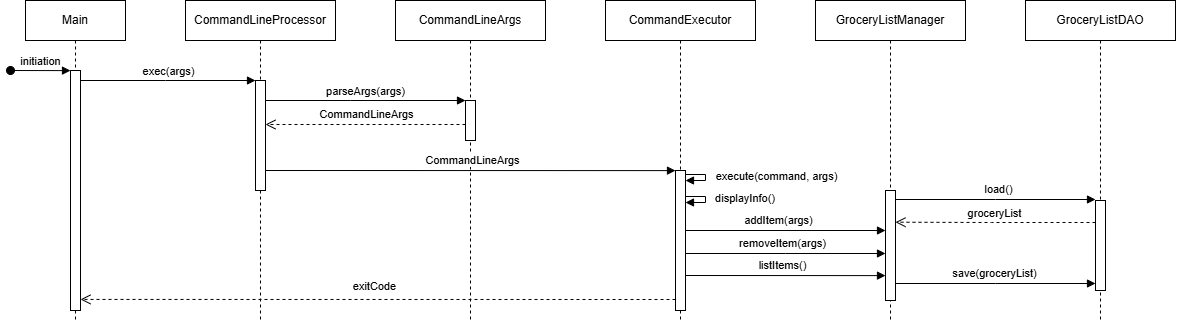

The diagram above was exported from draw.io. Its source (the exported page's mxGraphModel, read from the mxfile embedded in the PNG):
<mxGraphModel dx="275" dy="172" grid="0" gridSize="10" guides="1" tooltips="1" connect="1" arrows="1" fold="1" page="0" pageScale="1" pageWidth="850" pageHeight="1100" background="#ffffff" math="0" shadow="0">
  <root>
    <mxCell id="0" />
    <mxCell id="1" parent="0" />
    <mxCell id="aM9ryv3xv72pqoxQDRHE-1" value="Main" style="shape=umlLifeline;perimeter=lifelinePerimeter;whiteSpace=wrap;html=1;container=0;dropTarget=0;collapsible=0;recursiveResize=0;outlineConnect=0;portConstraint=eastwest;newEdgeStyle={&quot;edgeStyle&quot;:&quot;elbowEdgeStyle&quot;,&quot;elbow&quot;:&quot;vertical&quot;,&quot;curved&quot;:0,&quot;rounded&quot;:0};" parent="1" vertex="1">
      <mxGeometry x="40" y="40" width="100" height="320" as="geometry" />
    </mxCell>
    <mxCell id="aM9ryv3xv72pqoxQDRHE-2" value="" style="html=1;points=[];perimeter=orthogonalPerimeter;outlineConnect=0;targetShapes=umlLifeline;portConstraint=eastwest;newEdgeStyle={&quot;edgeStyle&quot;:&quot;elbowEdgeStyle&quot;,&quot;elbow&quot;:&quot;vertical&quot;,&quot;curved&quot;:0,&quot;rounded&quot;:0};" parent="aM9ryv3xv72pqoxQDRHE-1" vertex="1">
      <mxGeometry x="45" y="70" width="10" height="240" as="geometry" />
    </mxCell>
    <mxCell id="aM9ryv3xv72pqoxQDRHE-3" value="initiation" style="html=1;verticalAlign=bottom;startArrow=oval;endArrow=block;startSize=8;edgeStyle=elbowEdgeStyle;elbow=vertical;curved=0;rounded=0;" parent="aM9ryv3xv72pqoxQDRHE-1" target="aM9ryv3xv72pqoxQDRHE-2" edge="1">
      <mxGeometry relative="1" as="geometry">
        <mxPoint x="-15" y="70" as="sourcePoint" />
      </mxGeometry>
    </mxCell>
    <mxCell id="aM9ryv3xv72pqoxQDRHE-5" value="CommandLineProcessor" style="shape=umlLifeline;perimeter=lifelinePerimeter;whiteSpace=wrap;html=1;container=0;dropTarget=0;collapsible=0;recursiveResize=0;outlineConnect=0;portConstraint=eastwest;newEdgeStyle={&quot;edgeStyle&quot;:&quot;elbowEdgeStyle&quot;,&quot;elbow&quot;:&quot;vertical&quot;,&quot;curved&quot;:0,&quot;rounded&quot;:0};" parent="1" vertex="1">
      <mxGeometry x="200" y="40" width="150" height="320" as="geometry" />
    </mxCell>
    <mxCell id="aM9ryv3xv72pqoxQDRHE-6" value="" style="html=1;points=[];perimeter=orthogonalPerimeter;outlineConnect=0;targetShapes=umlLifeline;portConstraint=eastwest;newEdgeStyle={&quot;edgeStyle&quot;:&quot;elbowEdgeStyle&quot;,&quot;elbow&quot;:&quot;vertical&quot;,&quot;curved&quot;:0,&quot;rounded&quot;:0};" parent="aM9ryv3xv72pqoxQDRHE-5" vertex="1">
      <mxGeometry x="70" y="80" width="10" height="110" as="geometry" />
    </mxCell>
    <mxCell id="aM9ryv3xv72pqoxQDRHE-7" value="exec(args)" style="html=1;verticalAlign=bottom;endArrow=block;edgeStyle=elbowEdgeStyle;elbow=vertical;curved=0;rounded=0;" parent="1" source="aM9ryv3xv72pqoxQDRHE-2" target="aM9ryv3xv72pqoxQDRHE-6" edge="1">
      <mxGeometry x="0.0051" relative="1" as="geometry">
        <mxPoint x="195" y="130" as="sourcePoint" />
        <Array as="points">
          <mxPoint x="180" y="120" />
        </Array>
        <mxPoint as="offset" />
      </mxGeometry>
    </mxCell>
    <mxCell id="SZKW2mpqVVP-24rVdjDu-1" value="CommandLineArgs" style="shape=umlLifeline;perimeter=lifelinePerimeter;whiteSpace=wrap;html=1;container=0;dropTarget=0;collapsible=0;recursiveResize=0;outlineConnect=0;portConstraint=eastwest;newEdgeStyle={&quot;edgeStyle&quot;:&quot;elbowEdgeStyle&quot;,&quot;elbow&quot;:&quot;vertical&quot;,&quot;curved&quot;:0,&quot;rounded&quot;:0};" parent="1" vertex="1">
      <mxGeometry x="410" y="40" width="150" height="320" as="geometry" />
    </mxCell>
    <mxCell id="SZKW2mpqVVP-24rVdjDu-2" value="" style="html=1;points=[];perimeter=orthogonalPerimeter;outlineConnect=0;targetShapes=umlLifeline;portConstraint=eastwest;newEdgeStyle={&quot;edgeStyle&quot;:&quot;elbowEdgeStyle&quot;,&quot;elbow&quot;:&quot;vertical&quot;,&quot;curved&quot;:0,&quot;rounded&quot;:0};" parent="SZKW2mpqVVP-24rVdjDu-1" vertex="1">
      <mxGeometry x="70" y="100" width="10" height="40" as="geometry" />
    </mxCell>
    <mxCell id="SZKW2mpqVVP-24rVdjDu-3" value="parseArgs(args)" style="html=1;verticalAlign=bottom;endArrow=block;edgeStyle=elbowEdgeStyle;elbow=vertical;curved=0;rounded=0;" parent="1" target="SZKW2mpqVVP-24rVdjDu-2" edge="1">
      <mxGeometry relative="1" as="geometry">
        <mxPoint x="280" y="140" as="sourcePoint" />
        <Array as="points">
          <mxPoint x="365" y="140" />
        </Array>
        <mxPoint x="475" y="140" as="targetPoint" />
      </mxGeometry>
    </mxCell>
    <mxCell id="SZKW2mpqVVP-24rVdjDu-4" value="" style="html=1;verticalAlign=bottom;endArrow=open;dashed=1;endSize=8;edgeStyle=elbowEdgeStyle;elbow=horizontal;curved=0;rounded=0;" parent="1" edge="1">
      <mxGeometry relative="1" as="geometry">
        <mxPoint x="280" y="164" as="targetPoint" />
        <Array as="points">
          <mxPoint x="375" y="164" />
        </Array>
        <mxPoint x="480" y="164" as="sourcePoint" />
        <mxPoint as="offset" />
      </mxGeometry>
    </mxCell>
    <mxCell id="SZKW2mpqVVP-24rVdjDu-23" value="CommandLineArgs" style="edgeLabel;html=1;align=center;verticalAlign=middle;resizable=0;points=[];" parent="SZKW2mpqVVP-24rVdjDu-4" vertex="1" connectable="0">
      <mxGeometry x="0.296" y="3" relative="1" as="geometry">
        <mxPoint x="30" y="-13" as="offset" />
      </mxGeometry>
    </mxCell>
    <mxCell id="SZKW2mpqVVP-24rVdjDu-5" value="CommandExecutor" style="shape=umlLifeline;perimeter=lifelinePerimeter;whiteSpace=wrap;html=1;container=0;dropTarget=0;collapsible=0;recursiveResize=0;outlineConnect=0;portConstraint=eastwest;newEdgeStyle={&quot;edgeStyle&quot;:&quot;elbowEdgeStyle&quot;,&quot;elbow&quot;:&quot;vertical&quot;,&quot;curved&quot;:0,&quot;rounded&quot;:0};" parent="1" vertex="1">
      <mxGeometry x="620" y="40" width="150" height="320" as="geometry" />
    </mxCell>
    <mxCell id="SZKW2mpqVVP-24rVdjDu-8" value="" style="html=1;verticalAlign=bottom;endArrow=block;edgeStyle=elbowEdgeStyle;elbow=vertical;curved=0;rounded=0;" parent="1" target="SZKW2mpqVVP-24rVdjDu-6" edge="1">
      <mxGeometry relative="1" as="geometry">
        <mxPoint x="280" y="210" as="sourcePoint" />
        <Array as="points" />
        <mxPoint x="660" y="210" as="targetPoint" />
      </mxGeometry>
    </mxCell>
    <mxCell id="SZKW2mpqVVP-24rVdjDu-9" value="CommandLineArgs" style="edgeLabel;html=1;align=center;verticalAlign=middle;resizable=0;points=[];" parent="SZKW2mpqVVP-24rVdjDu-8" vertex="1" connectable="0">
      <mxGeometry x="0.0119" y="3" relative="1" as="geometry">
        <mxPoint y="-7" as="offset" />
      </mxGeometry>
    </mxCell>
    <mxCell id="SZKW2mpqVVP-24rVdjDu-6" value="" style="html=1;points=[];perimeter=orthogonalPerimeter;outlineConnect=0;targetShapes=umlLifeline;portConstraint=eastwest;newEdgeStyle={&quot;edgeStyle&quot;:&quot;elbowEdgeStyle&quot;,&quot;elbow&quot;:&quot;vertical&quot;,&quot;curved&quot;:0,&quot;rounded&quot;:0};" parent="1" vertex="1">
      <mxGeometry x="690" y="210" width="10" height="140" as="geometry" />
    </mxCell>
    <mxCell id="SZKW2mpqVVP-24rVdjDu-10" value="GroceryListManager" style="shape=umlLifeline;perimeter=lifelinePerimeter;whiteSpace=wrap;html=1;container=0;dropTarget=0;collapsible=0;recursiveResize=0;outlineConnect=0;portConstraint=eastwest;newEdgeStyle={&quot;edgeStyle&quot;:&quot;elbowEdgeStyle&quot;,&quot;elbow&quot;:&quot;vertical&quot;,&quot;curved&quot;:0,&quot;rounded&quot;:0};" parent="1" vertex="1">
      <mxGeometry x="830" y="40" width="150" height="320" as="geometry" />
    </mxCell>
    <mxCell id="SZKW2mpqVVP-24rVdjDu-11" value="" style="html=1;points=[];perimeter=orthogonalPerimeter;outlineConnect=0;targetShapes=umlLifeline;portConstraint=eastwest;newEdgeStyle={&quot;edgeStyle&quot;:&quot;elbowEdgeStyle&quot;,&quot;elbow&quot;:&quot;vertical&quot;,&quot;curved&quot;:0,&quot;rounded&quot;:0};" parent="SZKW2mpqVVP-24rVdjDu-10" vertex="1">
      <mxGeometry x="70" y="190" width="10" height="110" as="geometry" />
    </mxCell>
    <mxCell id="SZKW2mpqVVP-24rVdjDu-12" value="" style="html=1;verticalAlign=bottom;endArrow=block;edgeStyle=elbowEdgeStyle;elbow=vertical;curved=0;rounded=0;" parent="1" edge="1">
      <mxGeometry relative="1" as="geometry">
        <mxPoint x="700" y="240" as="sourcePoint" />
        <Array as="points">
          <mxPoint x="860" y="270" />
        </Array>
        <mxPoint x="900" y="270" as="targetPoint" />
      </mxGeometry>
    </mxCell>
    <mxCell id="SZKW2mpqVVP-24rVdjDu-13" value="addItem(args)" style="edgeLabel;html=1;align=center;verticalAlign=middle;resizable=0;points=[];" parent="SZKW2mpqVVP-24rVdjDu-12" vertex="1" connectable="0">
      <mxGeometry x="0.0119" y="3" relative="1" as="geometry">
        <mxPoint x="7" y="-7" as="offset" />
      </mxGeometry>
    </mxCell>
    <mxCell id="SZKW2mpqVVP-24rVdjDu-14" value="GroceryListDAO" style="shape=umlLifeline;perimeter=lifelinePerimeter;whiteSpace=wrap;html=1;container=0;dropTarget=0;collapsible=0;recursiveResize=0;outlineConnect=0;portConstraint=eastwest;newEdgeStyle={&quot;edgeStyle&quot;:&quot;elbowEdgeStyle&quot;,&quot;elbow&quot;:&quot;vertical&quot;,&quot;curved&quot;:0,&quot;rounded&quot;:0};" parent="1" vertex="1">
      <mxGeometry x="1040" y="40" width="150" height="320" as="geometry" />
    </mxCell>
    <mxCell id="SZKW2mpqVVP-24rVdjDu-15" value="" style="html=1;points=[];perimeter=orthogonalPerimeter;outlineConnect=0;targetShapes=umlLifeline;portConstraint=eastwest;newEdgeStyle={&quot;edgeStyle&quot;:&quot;elbowEdgeStyle&quot;,&quot;elbow&quot;:&quot;vertical&quot;,&quot;curved&quot;:0,&quot;rounded&quot;:0};" parent="SZKW2mpqVVP-24rVdjDu-14" vertex="1">
      <mxGeometry x="70" y="200" width="10" height="90" as="geometry" />
    </mxCell>
    <mxCell id="SZKW2mpqVVP-24rVdjDu-16" value="" style="html=1;verticalAlign=bottom;endArrow=block;edgeStyle=elbowEdgeStyle;elbow=horizontal;curved=0;rounded=0;" parent="1" edge="1">
      <mxGeometry relative="1" as="geometry">
        <mxPoint x="910" y="239" as="sourcePoint" />
        <Array as="points" />
        <mxPoint x="1110" y="239" as="targetPoint" />
      </mxGeometry>
    </mxCell>
    <mxCell id="SZKW2mpqVVP-24rVdjDu-17" value="load()" style="edgeLabel;html=1;align=center;verticalAlign=middle;resizable=0;points=[];" parent="SZKW2mpqVVP-24rVdjDu-16" vertex="1" connectable="0">
      <mxGeometry x="0.0119" y="3" relative="1" as="geometry">
        <mxPoint x="2" y="-7" as="offset" />
      </mxGeometry>
    </mxCell>
    <mxCell id="SZKW2mpqVVP-24rVdjDu-18" value="" style="html=1;verticalAlign=bottom;endArrow=open;dashed=1;endSize=8;edgeStyle=elbowEdgeStyle;elbow=horizontal;curved=0;rounded=0;entryX=0.5;entryY=0.947;entryDx=0;entryDy=0;entryPerimeter=0;" parent="1" edge="1">
      <mxGeometry relative="1" as="geometry">
        <mxPoint x="95" y="338.92999999999995" as="targetPoint" />
        <Array as="points">
          <mxPoint x="600" y="339" />
        </Array>
        <mxPoint x="690" y="339" as="sourcePoint" />
        <mxPoint as="offset" />
      </mxGeometry>
    </mxCell>
    <mxCell id="SZKW2mpqVVP-24rVdjDu-34" value="exitCode" style="edgeLabel;html=1;align=center;verticalAlign=middle;resizable=0;points=[];" parent="SZKW2mpqVVP-24rVdjDu-18" vertex="1" connectable="0">
      <mxGeometry x="0.0127" relative="1" as="geometry">
        <mxPoint y="-13" as="offset" />
      </mxGeometry>
    </mxCell>
    <mxCell id="SZKW2mpqVVP-24rVdjDu-21" value="" style="html=1;verticalAlign=bottom;endArrow=block;edgeStyle=elbowEdgeStyle;elbow=vertical;curved=0;rounded=0;" parent="1" edge="1">
      <mxGeometry relative="1" as="geometry">
        <mxPoint x="700" y="293" as="sourcePoint" />
        <Array as="points" />
        <mxPoint x="900" y="293" as="targetPoint" />
      </mxGeometry>
    </mxCell>
    <mxCell id="SZKW2mpqVVP-24rVdjDu-22" value="removeItem(args)" style="edgeLabel;html=1;align=center;verticalAlign=middle;resizable=0;points=[];" parent="SZKW2mpqVVP-24rVdjDu-21" vertex="1" connectable="0">
      <mxGeometry x="0.0119" y="3" relative="1" as="geometry">
        <mxPoint x="-4" y="-7" as="offset" />
      </mxGeometry>
    </mxCell>
    <mxCell id="SZKW2mpqVVP-24rVdjDu-24" value="" style="html=1;verticalAlign=bottom;endArrow=block;edgeStyle=elbowEdgeStyle;elbow=horizontal;curved=0;rounded=0;" parent="1" edge="1">
      <mxGeometry relative="1" as="geometry">
        <mxPoint x="910" y="323" as="sourcePoint" />
        <Array as="points" />
        <mxPoint x="1110" y="323" as="targetPoint" />
      </mxGeometry>
    </mxCell>
    <mxCell id="SZKW2mpqVVP-24rVdjDu-25" value="save(groceryList)" style="edgeLabel;html=1;align=center;verticalAlign=middle;resizable=0;points=[];" parent="SZKW2mpqVVP-24rVdjDu-24" vertex="1" connectable="0">
      <mxGeometry x="0.0119" y="3" relative="1" as="geometry">
        <mxPoint x="-2" y="-7" as="offset" />
      </mxGeometry>
    </mxCell>
    <mxCell id="SZKW2mpqVVP-24rVdjDu-26" value="" style="html=1;verticalAlign=bottom;endArrow=open;dashed=1;endSize=8;edgeStyle=elbowEdgeStyle;elbow=horizontal;curved=0;rounded=0;" parent="1" edge="1">
      <mxGeometry relative="1" as="geometry">
        <mxPoint x="910" y="261.71000000000004" as="targetPoint" />
        <Array as="points">
          <mxPoint x="1006" y="261.71" />
        </Array>
        <mxPoint x="1110" y="262" as="sourcePoint" />
        <mxPoint as="offset" />
      </mxGeometry>
    </mxCell>
    <mxCell id="SZKW2mpqVVP-24rVdjDu-27" value="groceryList" style="edgeLabel;html=1;align=center;verticalAlign=middle;resizable=0;points=[];" parent="SZKW2mpqVVP-24rVdjDu-26" vertex="1" connectable="0">
      <mxGeometry x="-0.0826" y="-3" relative="1" as="geometry">
        <mxPoint x="-9" y="-6" as="offset" />
      </mxGeometry>
    </mxCell>
    <mxCell id="SZKW2mpqVVP-24rVdjDu-28" value="" style="html=1;verticalAlign=bottom;endArrow=block;edgeStyle=elbowEdgeStyle;rounded=0;" parent="1" edge="1" target="SZKW2mpqVVP-24rVdjDu-6">
      <mxGeometry relative="1" as="geometry">
        <mxPoint x="700" y="214" as="sourcePoint" />
        <Array as="points">
          <mxPoint x="720" y="220" />
        </Array>
        <mxPoint x="700" y="240" as="targetPoint" />
      </mxGeometry>
    </mxCell>
    <mxCell id="SZKW2mpqVVP-24rVdjDu-29" value="execute(command, args)" style="edgeLabel;html=1;align=center;verticalAlign=middle;resizable=0;points=[];" parent="SZKW2mpqVVP-24rVdjDu-28" vertex="1" connectable="0">
      <mxGeometry x="0.0119" y="3" relative="1" as="geometry">
        <mxPoint x="68" y="-1" as="offset" />
      </mxGeometry>
    </mxCell>
    <mxCell id="SZKW2mpqVVP-24rVdjDu-30" value="" style="html=1;verticalAlign=bottom;endArrow=block;edgeStyle=elbowEdgeStyle;elbow=vertical;curved=0;rounded=0;" parent="1" edge="1">
      <mxGeometry relative="1" as="geometry">
        <mxPoint x="700" y="315" as="sourcePoint" />
        <Array as="points" />
        <mxPoint x="900" y="315" as="targetPoint" />
      </mxGeometry>
    </mxCell>
    <mxCell id="SZKW2mpqVVP-24rVdjDu-31" value="listItems()" style="edgeLabel;html=1;align=center;verticalAlign=middle;resizable=0;points=[];" parent="SZKW2mpqVVP-24rVdjDu-30" vertex="1" connectable="0">
      <mxGeometry x="0.0119" y="3" relative="1" as="geometry">
        <mxPoint x="-4" y="-7" as="offset" />
      </mxGeometry>
    </mxCell>
    <mxCell id="7UlWLm5vZ89VUR0hbR28-7" value="" style="html=1;verticalAlign=bottom;endArrow=block;edgeStyle=elbowEdgeStyle;rounded=0;" edge="1" parent="1">
      <mxGeometry relative="1" as="geometry">
        <mxPoint x="700" y="236" as="sourcePoint" />
        <Array as="points">
          <mxPoint x="720" y="242" />
        </Array>
        <mxPoint x="700" y="242" as="targetPoint" />
      </mxGeometry>
    </mxCell>
    <mxCell id="7UlWLm5vZ89VUR0hbR28-8" value="displayInfo()" style="edgeLabel;html=1;align=right;verticalAlign=middle;resizable=0;points=[];" vertex="1" connectable="0" parent="7UlWLm5vZ89VUR0hbR28-7">
      <mxGeometry x="0.0119" y="3" relative="1" as="geometry">
        <mxPoint x="68" y="-1" as="offset" />
      </mxGeometry>
    </mxCell>
  </root>
</mxGraphModel>